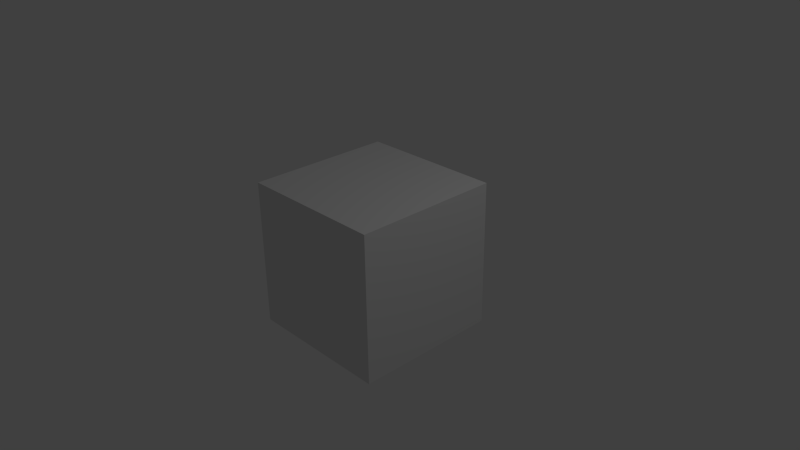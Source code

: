 # Source: metric-template.blend  (saved by Blender 2.70.0; exported with 4.5.12 LTS)
import bpy
from mathutils import Matrix  # noqa: F401  (used for matrix-valued properties, if any)

bpy.ops.wm.read_factory_settings(use_empty=True)
scene = bpy.context.scene
scene.name = 'Scene'

# ---- collections
col_collection_1 = bpy.data.collections.new('Collection 1'); scene.collection.children.link(col_collection_1)

# ---- materials (node trees are filled in below, after node groups)
mat_material = bpy.data.materials.new('Material')
mat_material.alpha_threshold = 0.0
mat_material.use_transparent_shadow = False
mat_material.roughness = 0.5
mat_material.line_color = (0.0, 0.0, 0.0, 1.0)

# ---- material node trees

# ---- world
world_world = bpy.data.worlds.new('World'); scene.world = world_world
world_world.color = (0.05088, 0.05088, 0.05088)
world_world.use_sun_shadow = False
world_world.sun_shadow_jitter_overblur = 0.0
world_world.cycles.sampling_method = 'MANUAL'
world_world.cycles.sample_map_resolution = 256

# ---- cameras
cam_camera = bpy.data.cameras.new('Camera')
cam_camera.clip_end = 100.0
cam_camera.lens = 35.0
cam_camera.sensor_width = 32.0
cam_camera.sensor_height = 18.0
cam_camera.ortho_scale = 7.314
cam_camera.dof.focus_distance = 0.0
cam_camera.dof.aperture_fstop = 128.0

# ---- lights
light_lamp = bpy.data.lights.new('Lamp', 'POINT')
light_lamp.transmission_factor = 0.0
light_lamp.cutoff_distance = 30.0
light_lamp.energy = 100.0
light_lamp.shadow_buffer_clip_start = 1.001
light_lamp.shadow_soft_size = 0.1
light_lamp.shadow_maximum_resolution = 0.006
light_lamp.use_absolute_resolution = True
light_lamp.cycles.use_multiple_importance_sampling = False

# ---- meshes
me_cube = bpy.data.meshes.new('Cube')
me_cube.from_pydata([(1.0, 1.0, -1.0), (1.0, -1.0, -1.0), (-1.0, -1.0, -1.0), (-1.0, 1.0, -1.0), (1.0, 1.0, 1.0), (1.0, -1.0, 1.0), (-1.0, -1.0, 1.0), (-1.0, 1.0, 1.0)], [], [(0, 1, 2, 3), (4, 7, 6, 5), (0, 4, 5, 1), (1, 5, 6, 2), (2, 6, 7, 3), (4, 0, 3, 7)])
me_cube.materials.append(mat_material)
me_cube.use_remesh_preserve_volume = False
me_cube.use_remesh_preserve_attributes = False
me_cube.use_mirror_vertex_groups = False
me_cube.update()

# ---- objects
ob_cube = bpy.data.objects.new('Cube', me_cube)
ob_lamp = bpy.data.objects.new('Lamp', light_lamp)
ob_camera = bpy.data.objects.new('Camera', cam_camera)

# ---- transforms, parenting, visibility, modifiers, constraints
ob_cube.location = (0.0, 0.0, 0.0)
ob_cube.lock_rotations_4d = False
ob_cube.empty_display_type = 'ARROWS'
ob_cube.lineart.crease_threshold = 0.0
ob_lamp.location = (4.076, 1.005, 5.904)
ob_lamp.rotation_euler = (0.6503, 0.05522, 1.866)
ob_lamp.lock_rotations_4d = False
ob_lamp.empty_display_type = 'ARROWS'
ob_lamp.color = (0.0, 0.0, 0.0, 0.0)
ob_lamp.lineart.crease_threshold = 0.0
ob_camera.location = (7.481, -6.508, 5.344)
ob_camera.rotation_euler = (1.109, 0.01082, 0.8149)
ob_camera.lock_rotations_4d = False
ob_camera.empty_display_type = 'ARROWS'
ob_camera.color = (0.0, 0.0, 0.0, 0.0)
ob_camera.display_type = 'WIRE'
ob_camera.lineart.crease_threshold = 0.0

# ---- collection membership
col_collection_1.objects.link(ob_cube)
col_collection_1.objects.link(ob_lamp)
col_collection_1.objects.link(ob_camera)

# ---- scene / render settings (as saved in the file)
scene.camera = ob_camera
scene.frame_start = 1; scene.frame_end = 250; scene.frame_set(1)
scene.render.engine = 'BLENDER_EEVEE_NEXT'
scene.render.resolution_percentage = 50
scene.render.dither_intensity = 0.0
scene.cycles.use_denoising = False
scene.cycles.samples = 10
scene.cycles.sampling_pattern = 'TABULATED_SOBOL'
scene.cycles.light_sampling_threshold = 0.0
scene.cycles.use_adaptive_sampling = False
scene.cycles.use_light_tree = False
scene.cycles.blur_glossy = 0.0
scene.cycles.volume_bounces = 1
scene.cycles.pixel_filter_type = 'GAUSSIAN'
scene.cycles.sample_clamp_indirect = 0.0
scene.view_settings.view_transform = 'Standard'
scene.unit_settings.scale_length = 0.001
bpy.context.view_layer.update()
